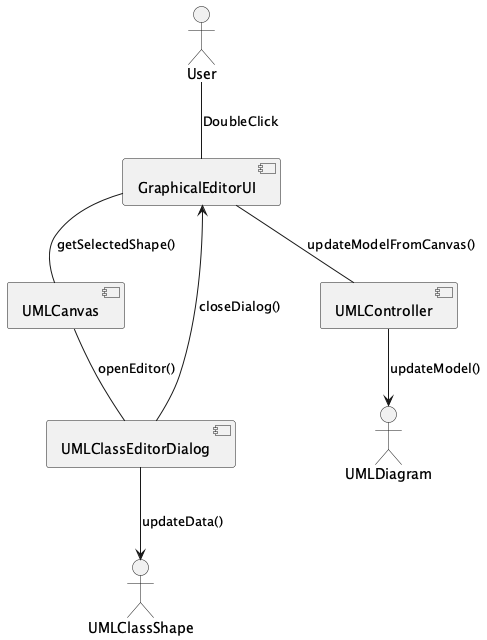

The diagram above was rendered by PlantUML. Its source (embedded in the PNG):
@startuml
actor User
component GraphicalEditorUI
component UMLCanvas
component UMLController
component UMLClassEditorDialog

User -- GraphicalEditorUI: DoubleClick
GraphicalEditorUI -- UMLCanvas: getSelectedShape()
UMLCanvas -- UMLClassEditorDialog: openEditor()
UMLClassEditorDialog --> UMLClassShape: updateData()
UMLClassEditorDialog --> GraphicalEditorUI: closeDialog()
GraphicalEditorUI -- UMLController: updateModelFromCanvas()
UMLController --> UMLDiagram: updateModel()
@enduml